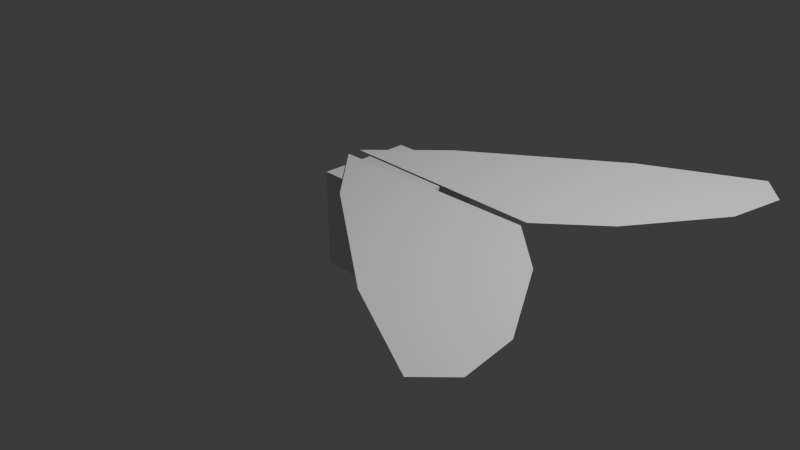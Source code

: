 # Source: Fly.blend  (saved by Blender 4.4.32; exported with 4.5.12 LTS)
import bpy
from mathutils import Matrix  # noqa: F401  (used for matrix-valued properties, if any)

bpy.ops.wm.read_factory_settings(use_empty=True)
scene = bpy.context.scene
scene.name = 'Scene'

# ---- collections
col_collection = bpy.data.collections.new('Collection'); scene.collection.children.link(col_collection)

# ---- materials (node trees are filled in below, after node groups)
mat_material = bpy.data.materials.new('Material')
mat_material.alpha_threshold = 0.0
mat_material.roughness = 0.5
mat_material.line_color = (0.0, 0.0, 0.0, 1.0)

# ---- material node trees
mat_material.use_nodes = True; mat_material.node_tree.nodes.clear()
_N = mat_material.node_tree.nodes; _L = mat_material.node_tree.links
n0 = _N.new('ShaderNodeOutputMaterial'); n0.name = 'Material Output'; n0.location = (300, 300)
n1 = _N.new('ShaderNodeBsdfPrincipled'); n1.name = 'Principled BSDF'; n1.location = (10, 300)
n1.inputs[3].default_value = 1.45
_L.new(n1.outputs[0], n0.inputs[0])
n0.is_active_output = True

# ---- world
world_world = bpy.data.worlds.new('World'); scene.world = world_world
world_world.use_nodes = True; world_world.node_tree.nodes.clear()
_N = world_world.node_tree.nodes; _L = world_world.node_tree.links
n0 = _N.new('ShaderNodeOutputWorld'); n0.name = 'World Output'; n0.location = (300, 300)
n1 = _N.new('ShaderNodeBackground'); n1.name = 'Background'; n1.location = (10, 300)
n1.inputs[0].default_value = (0.05088, 0.05088, 0.05088, 1.0)
_L.new(n1.outputs[0], n0.inputs[0])
n0.is_active_output = True
world_world.color = (0.05088, 0.05088, 0.05088)
world_world.sun_shadow_jitter_overblur = 0.0

# ---- cameras
cam_camera = bpy.data.cameras.new('Camera')
cam_camera.clip_end = 100.0
cam_camera.ortho_scale = 7.314

# ---- lights
light_light = bpy.data.lights.new('Light', 'POINT')
light_light.energy = 1000.0
light_light.shadow_soft_size = 0.1

# ---- meshes
me_cube = bpy.data.meshes.new('Cube')
me_cube.from_pydata([(1.0, 1.0, 1.0), (1.0, 1.0, -1.0), (1.0, -1.0, 1.0), (1.0, -1.0, -1.0), (-1.0, 1.0, 1.0), (-1.0, 1.0, -1.0), (-1.0, -1.0, 1.0), (-1.0, -1.0, -1.0)], [], [(0, 4, 6, 2), (3, 2, 6, 7), (7, 6, 4, 5), (5, 1, 3, 7), (1, 0, 2, 3), (5, 4, 0, 1)])
_uv = me_cube.uv_layers.new(name='UVMap')
_uv.uv.foreach_set('vector', [0.625, 0.5, 0.875, 0.5, 0.875, 0.75, 0.625, 0.75, 0.375, 0.75, 0.625, 0.75, 0.625, 1.0, 0.375, 1.0, 0.375, 0.0, 0.625, 0.0, 0.625, 0.25, 0.375, 0.25, 0.125, 0.5, 0.375, 0.5, 0.375, 0.75, 0.125, 0.75, 0.375, 0.5, 0.625, 0.5, 0.625, 0.75, 0.375, 0.75, 0.375, 0.25, 0.625, 0.25, 0.625, 0.5, 0.375, 0.5])
me_cube.materials.append(mat_material)
me_cube.use_mirror_vertex_groups = False
me_cube.update()
me_plane = bpy.data.meshes.new('Plane')
me_plane.from_pydata([(-1.507, -0.5033, 0.0), (0.9893, -0.1316, 0.0), (-0.4932, 0.5033, 0.0), (0.9893, 0.1316, 0.0), (-0.9085, -0.5238, 0.0), (0.2225, -0.3663, 0.0), (0.6799, 0.3663, 0.0), (0.006132, 0.5238, 0.0)], [], [(5, 1, 3, 6), (0, 4, 7, 2), (4, 5, 6, 7)])
_uv = me_plane.uv_layers.new(name='UVMap')
_uv.uv.foreach_set('vector', [0.727, -0.1705, 1.0, 0.0, 1.0, 1.0, 0.7411, 1.246, 0.0, 0.0, 0.282, -0.1431, 0.2761, 1.184, 0.0, 1.0, 0.282, -0.1431, 0.727, -0.1705, 0.7411, 1.246, 0.2761, 1.184])
me_plane.update()

# ---- objects
ob_cube = bpy.data.objects.new('Cube', me_cube)
ob_light = bpy.data.objects.new('Light', light_light)
ob_camera = bpy.data.objects.new('Camera', cam_camera)
ob_plane = bpy.data.objects.new('Plane', me_plane)

# ---- transforms, parenting, visibility, modifiers, constraints
ob_cube.location = (0.0, 0.0, 0.0)
ob_cube.scale = (0.5094, 0.5094, 0.5094)
ob_cube.lock_rotations_4d = False
ob_cube.empty_display_type = 'ARROWS'
ob_cube.lineart.crease_threshold = 0.0
ob_light.location = (4.076, 1.005, 5.904)
ob_light.rotation_euler = (0.6503, 0.05522, 1.866)
ob_light.lock_rotations_4d = False
ob_light.empty_display_type = 'ARROWS'
ob_light.color = (0.0, 0.0, 0.0, 0.0)
ob_light.lineart.crease_threshold = 0.0
ob_camera.location = (7.359, -6.926, 4.958)
ob_camera.rotation_euler = (1.109, 0.0, 0.8149)
ob_camera.lock_rotations_4d = False
ob_camera.empty_display_type = 'ARROWS'
ob_camera.color = (0.0, 0.0, 0.0, 0.0)
ob_camera.display_type = 'WIRE'
ob_camera.lineart.crease_threshold = 0.0
ob_plane.location = (1.639, -1.179, 0.527)
ob_plane.rotation_euler = (0.0, -0.0, -0.767)
ob_plane.scale = (1.614, 1.614, 1.614)
_m = ob_plane.modifiers.new('Mirror', 'MIRROR')
_m.use_axis = (False, True, False)
_m.mirror_object = ob_cube

# ---- collection membership
col_collection.objects.link(ob_cube)
col_collection.objects.link(ob_light)
col_collection.objects.link(ob_camera)
col_collection.objects.link(ob_plane)

# ---- scene / render settings (as saved in the file)
scene.camera = ob_camera
scene.frame_start = 1; scene.frame_end = 250; scene.frame_set(1)
scene.render.engine = 'BLENDER_EEVEE_NEXT'
bpy.context.view_layer.update()
